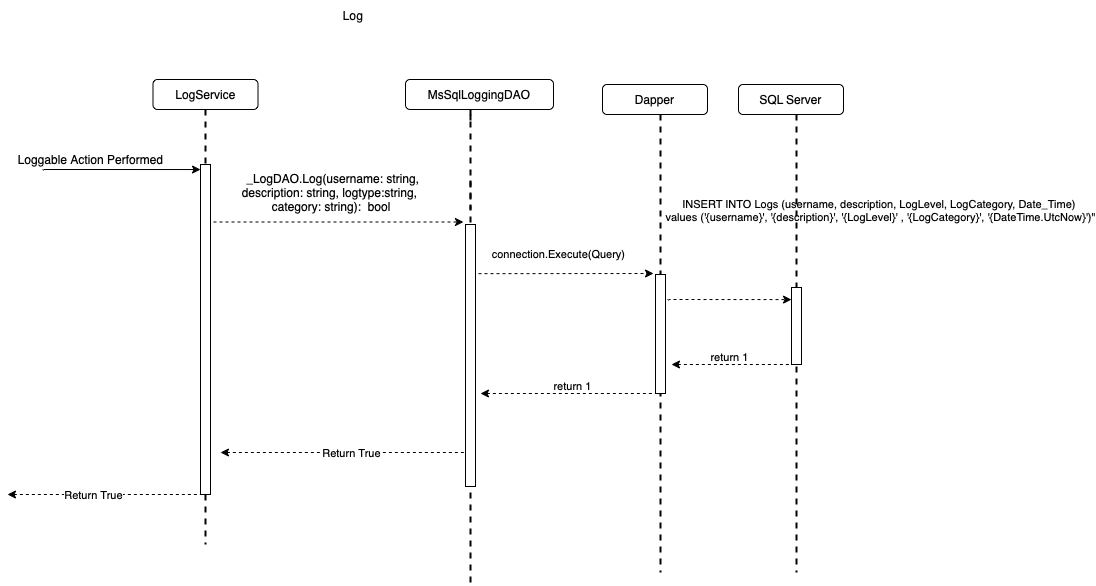

The diagram above was exported from draw.io. Its source (the exported page's mxGraphModel, read from the mxfile embedded in the PNG):
<mxGraphModel dx="946" dy="570" grid="0" gridSize="10" guides="1" tooltips="1" connect="1" arrows="1" fold="1" page="1" pageScale="1" pageWidth="850" pageHeight="1100" math="0" shadow="0">
  <root>
    <mxCell id="0" />
    <mxCell id="1" parent="0" />
    <mxCell id="YO3ngEvbmV6AoMP-qIWi-31" value="" style="line;strokeWidth=2;direction=south;html=1;dashed=1;" parent="1" vertex="1">
      <mxGeometry x="1145" y="366" width="10" height="404" as="geometry" />
    </mxCell>
    <mxCell id="YO3ngEvbmV6AoMP-qIWi-1" value="" style="endArrow=classic;html=1;rounded=0;exitX=1.2;exitY=0.058;exitDx=0;exitDy=0;exitPerimeter=0;" parent="1" edge="1">
      <mxGeometry width="50" height="50" relative="1" as="geometry">
        <mxPoint x="722" y="355" as="sourcePoint" />
        <mxPoint x="880" y="355.05999999999995" as="targetPoint" />
      </mxGeometry>
    </mxCell>
    <mxCell id="YO3ngEvbmV6AoMP-qIWi-2" value="Loggable Action Performed " style="text;html=1;align=center;verticalAlign=middle;resizable=0;points=[];autosize=1;strokeColor=none;fillColor=none;" parent="1" vertex="1">
      <mxGeometry x="690" y="335" width="160" height="20" as="geometry" />
    </mxCell>
    <mxCell id="YO3ngEvbmV6AoMP-qIWi-12" value="" style="line;strokeWidth=2;direction=south;html=1;dashed=1;" parent="1" vertex="1">
      <mxGeometry x="1145" y="300" width="10" height="10" as="geometry" />
    </mxCell>
    <mxCell id="YO3ngEvbmV6AoMP-qIWi-13" value="" style="line;strokeWidth=2;direction=south;html=1;dashed=1;" parent="1" vertex="1">
      <mxGeometry x="1335" y="300" width="10" height="458" as="geometry" />
    </mxCell>
    <mxCell id="YO3ngEvbmV6AoMP-qIWi-16" value="" style="line;strokeWidth=2;direction=south;html=1;dashed=1;" parent="1" vertex="1">
      <mxGeometry x="1145" y="295" width="10" height="100" as="geometry" />
    </mxCell>
    <mxCell id="YO3ngEvbmV6AoMP-qIWi-22" value="" style="endArrow=classic;html=1;rounded=0;dashed=1;" parent="1" edge="1">
      <mxGeometry width="50" height="50" relative="1" as="geometry">
        <mxPoint x="893" y="407.5" as="sourcePoint" />
        <mxPoint x="1143" y="407.5" as="targetPoint" />
        <Array as="points">
          <mxPoint x="993" y="407.5" />
        </Array>
      </mxGeometry>
    </mxCell>
    <mxCell id="YO3ngEvbmV6AoMP-qIWi-24" value="" style="rounded=0;whiteSpace=wrap;html=1;" parent="1" vertex="1">
      <mxGeometry x="1335" y="460" width="10" height="119" as="geometry" />
    </mxCell>
    <mxCell id="YO3ngEvbmV6AoMP-qIWi-28" value="" style="endArrow=none;html=1;rounded=0;entryX=0;entryY=1;entryDx=0;entryDy=0;startArrow=classic;startFill=1;endFill=0;dashed=1;" parent="1" target="xq9cwYvqSGKeuhFkiTXT-14" edge="1">
      <mxGeometry width="50" height="50" relative="1" as="geometry">
        <mxPoint x="687" y="680" as="sourcePoint" />
        <mxPoint x="849.8200000000002" y="578.8199999999999" as="targetPoint" />
        <Array as="points">
          <mxPoint x="786" y="680" />
        </Array>
      </mxGeometry>
    </mxCell>
    <mxCell id="R_kgUkr_RiA-w1-vuuuc-9" value="Return True" style="edgeLabel;html=1;align=center;verticalAlign=middle;resizable=0;points=[];" parent="YO3ngEvbmV6AoMP-qIWi-28" vertex="1" connectable="0">
      <mxGeometry x="-0.1207" relative="1" as="geometry">
        <mxPoint as="offset" />
      </mxGeometry>
    </mxCell>
    <mxCell id="YO3ngEvbmV6AoMP-qIWi-34" value="Log " style="text;html=1;strokeColor=none;fillColor=none;align=center;verticalAlign=middle;whiteSpace=wrap;rounded=0;" parent="1" vertex="1">
      <mxGeometry x="983" y="186" width="100" height="30" as="geometry" />
    </mxCell>
    <mxCell id="xq9cwYvqSGKeuhFkiTXT-2" value="" style="line;strokeWidth=2;direction=south;html=1;dashed=1;" parent="1" vertex="1">
      <mxGeometry x="880" y="295" width="10" height="100" as="geometry" />
    </mxCell>
    <mxCell id="xq9cwYvqSGKeuhFkiTXT-14" value="" style="rounded=0;whiteSpace=wrap;html=1;" parent="1" vertex="1">
      <mxGeometry x="880" y="350" width="10" height="330" as="geometry" />
    </mxCell>
    <mxCell id="xq9cwYvqSGKeuhFkiTXT-18" value="" style="line;strokeWidth=2;direction=south;html=1;dashed=1;" parent="1" vertex="1">
      <mxGeometry x="880" y="680" width="10" height="50" as="geometry" />
    </mxCell>
    <mxCell id="xq9cwYvqSGKeuhFkiTXT-31" value="&lt;div&gt;&amp;nbsp;&lt;span&gt; _LogDAO&lt;/span&gt;&lt;span&gt;.&lt;/span&gt;&lt;span&gt;&lt;span&gt;L&lt;/span&gt;og(username: string,&lt;/span&gt;&lt;div&gt; description: string, logtype:string,&lt;/div&gt;&lt;div&gt;&amp;nbsp;category: string):&amp;nbsp; &lt;span&gt;bool &lt;/span&gt;&lt;/div&gt;&lt;span&gt;&lt;/span&gt;&lt;/div&gt;" style="text;html=1;align=center;verticalAlign=middle;resizable=0;points=[];autosize=1;strokeColor=none;fillColor=none;" parent="1" vertex="1">
      <mxGeometry x="915" y="355" width="188" height="46" as="geometry" />
    </mxCell>
    <mxCell id="xq9cwYvqSGKeuhFkiTXT-32" value="" style="endArrow=classic;html=1;rounded=0;dashed=1;" parent="1" edge="1">
      <mxGeometry width="50" height="50" relative="1" as="geometry">
        <mxPoint x="1347" y="485" as="sourcePoint" />
        <mxPoint x="1471" y="485.1" as="targetPoint" />
        <Array as="points" />
      </mxGeometry>
    </mxCell>
    <mxCell id="IktDCq6jQ5oAg5GXxIbI-9" value="&lt;div&gt;&lt;span class=&quot;pl-s&quot;&gt;INSERT INTO Logs (username, description, LogLevel, LogCategory, Date_Time) &lt;br&gt;&lt;/span&gt;&lt;/div&gt;&lt;div&gt;&lt;span class=&quot;pl-s&quot;&gt;values ('{&lt;span class=&quot;pl-smi&quot;&gt;username&lt;/span&gt;}', '{&lt;span class=&quot;pl-smi&quot;&gt;description&lt;/span&gt;}', '{&lt;span class=&quot;pl-smi&quot;&gt;LogLevel&lt;/span&gt;}' , '{&lt;span class=&quot;pl-smi&quot;&gt;LogCategory&lt;/span&gt;}', '{&lt;span class=&quot;pl-smi&quot;&gt;DateTime&lt;/span&gt;.&lt;span class=&quot;pl-smi&quot;&gt;UtcNow&lt;/span&gt;}')&lt;span class=&quot;pl-pds&quot;&gt;&quot;&lt;/span&gt;&lt;/span&gt;&lt;/div&gt;" style="edgeLabel;html=1;align=center;verticalAlign=middle;resizable=0;points=[];" parent="xq9cwYvqSGKeuhFkiTXT-32" vertex="1" connectable="0">
      <mxGeometry x="-0.2724" relative="1" as="geometry">
        <mxPoint x="168" y="-90" as="offset" />
      </mxGeometry>
    </mxCell>
    <mxCell id="T2X8QRJ-LTMA4DXkg_OO-4" value="" style="endArrow=none;html=1;rounded=0;entryX=0;entryY=1;entryDx=0;entryDy=0;startArrow=classic;startFill=1;endFill=0;dashed=1;" parent="1" edge="1">
      <mxGeometry width="50" height="50" relative="1" as="geometry">
        <mxPoint x="900" y="638" as="sourcePoint" />
        <mxPoint x="1145" y="637.9999999999998" as="targetPoint" />
        <Array as="points" />
      </mxGeometry>
    </mxCell>
    <mxCell id="R_kgUkr_RiA-w1-vuuuc-8" value="Return True" style="edgeLabel;html=1;align=center;verticalAlign=middle;resizable=0;points=[];" parent="T2X8QRJ-LTMA4DXkg_OO-4" vertex="1" connectable="0">
      <mxGeometry x="0.0577" y="-1" relative="1" as="geometry">
        <mxPoint as="offset" />
      </mxGeometry>
    </mxCell>
    <mxCell id="mYWxJPTH4dd7xTUkrVO9-1" value="LogService" style="rounded=1;whiteSpace=wrap;html=1;" parent="1" vertex="1">
      <mxGeometry x="832.5" y="265" width="105" height="30" as="geometry" />
    </mxCell>
    <mxCell id="mYWxJPTH4dd7xTUkrVO9-2" value="MsSqlLoggingDAO" style="rounded=1;whiteSpace=wrap;html=1;" parent="1" vertex="1">
      <mxGeometry x="1085" y="265" width="148" height="30" as="geometry" />
    </mxCell>
    <mxCell id="mYWxJPTH4dd7xTUkrVO9-3" value="Dapper" style="rounded=1;whiteSpace=wrap;html=1;" parent="1" vertex="1">
      <mxGeometry x="1282" y="270" width="105" height="30" as="geometry" />
    </mxCell>
    <mxCell id="IktDCq6jQ5oAg5GXxIbI-1" value="" style="rounded=0;whiteSpace=wrap;html=1;" parent="1" vertex="1">
      <mxGeometry x="1145" y="410" width="10" height="262" as="geometry" />
    </mxCell>
    <mxCell id="IktDCq6jQ5oAg5GXxIbI-6" value="" style="line;strokeWidth=2;direction=south;html=1;dashed=1;" parent="1" vertex="1">
      <mxGeometry x="1471" y="300" width="10" height="458" as="geometry" />
    </mxCell>
    <mxCell id="IktDCq6jQ5oAg5GXxIbI-7" value="" style="rounded=0;whiteSpace=wrap;html=1;" parent="1" vertex="1">
      <mxGeometry x="1471" y="473" width="10" height="77" as="geometry" />
    </mxCell>
    <mxCell id="IktDCq6jQ5oAg5GXxIbI-8" value="SQL Server" style="rounded=1;whiteSpace=wrap;html=1;" parent="1" vertex="1">
      <mxGeometry x="1418" y="270" width="105" height="30" as="geometry" />
    </mxCell>
    <mxCell id="IktDCq6jQ5oAg5GXxIbI-11" value="" style="endArrow=classic;html=1;rounded=0;dashed=1;" parent="1" edge="1">
      <mxGeometry width="50" height="50" relative="1" as="geometry">
        <mxPoint x="1158" y="459.17" as="sourcePoint" />
        <mxPoint x="1333" y="459" as="targetPoint" />
        <Array as="points" />
      </mxGeometry>
    </mxCell>
    <mxCell id="IktDCq6jQ5oAg5GXxIbI-12" value="connection.Execute(Query)" style="edgeLabel;html=1;align=center;verticalAlign=middle;resizable=0;points=[];" parent="IktDCq6jQ5oAg5GXxIbI-11" vertex="1" connectable="0">
      <mxGeometry x="-0.2724" relative="1" as="geometry">
        <mxPoint x="16" y="-20" as="offset" />
      </mxGeometry>
    </mxCell>
    <mxCell id="R_kgUkr_RiA-w1-vuuuc-2" value="" style="endArrow=none;html=1;rounded=0;startArrow=classic;startFill=1;endFill=0;dashed=1;" parent="1" edge="1">
      <mxGeometry width="50" height="50" relative="1" as="geometry">
        <mxPoint x="1160" y="579" as="sourcePoint" />
        <mxPoint x="1335" y="579" as="targetPoint" />
        <Array as="points" />
      </mxGeometry>
    </mxCell>
    <mxCell id="R_kgUkr_RiA-w1-vuuuc-3" value="return 1" style="edgeLabel;html=1;align=center;verticalAlign=middle;resizable=0;points=[];" parent="R_kgUkr_RiA-w1-vuuuc-2" vertex="1" connectable="0">
      <mxGeometry x="0.329" y="-1" relative="1" as="geometry">
        <mxPoint x="-25" y="-9" as="offset" />
      </mxGeometry>
    </mxCell>
    <mxCell id="R_kgUkr_RiA-w1-vuuuc-4" value="" style="endArrow=none;html=1;rounded=0;startArrow=classic;startFill=1;endFill=0;dashed=1;" parent="1" edge="1">
      <mxGeometry width="50" height="50" relative="1" as="geometry">
        <mxPoint x="1351" y="550" as="sourcePoint" />
        <mxPoint x="1475" y="550" as="targetPoint" />
        <Array as="points" />
      </mxGeometry>
    </mxCell>
    <mxCell id="R_kgUkr_RiA-w1-vuuuc-5" value="return 1" style="edgeLabel;html=1;align=center;verticalAlign=middle;resizable=0;points=[];" parent="R_kgUkr_RiA-w1-vuuuc-4" vertex="1" connectable="0">
      <mxGeometry x="0.329" y="-1" relative="1" as="geometry">
        <mxPoint x="-25" y="-9" as="offset" />
      </mxGeometry>
    </mxCell>
  </root>
</mxGraphModel>